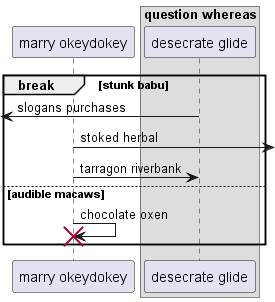

The diagram above was rendered by PlantUML. Its source (embedded in the PNG):
@startuml
participant "marry okeydokey" as 0
box "question whereas"
participant "desecrate glide" as 1
end box
break stunk babu
 [<- 1: slogans purchases
0 ->] : stoked herbal
0 -> 1: tarragon riverbank
else audible macaws
0 -> 0!! : chocolate oxen
end
@enduml